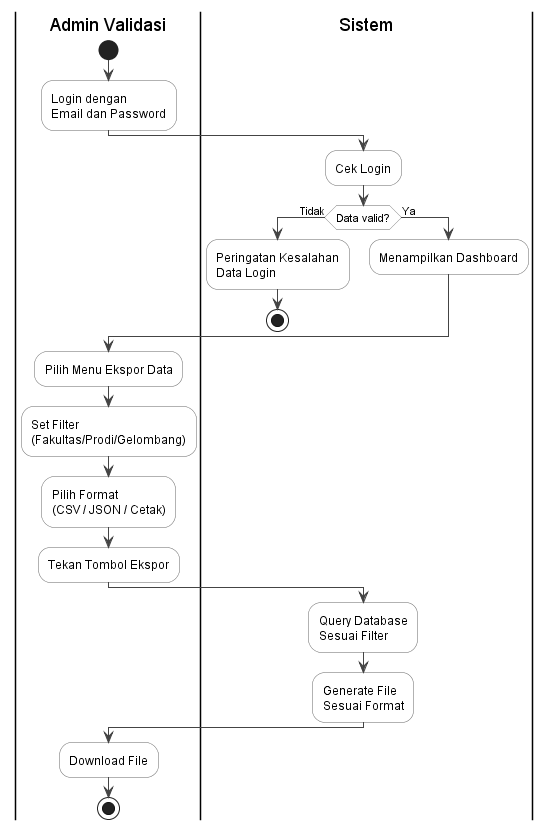

The diagram above was rendered by PlantUML. Its source (embedded in the PNG):
@startuml
skinparam backgroundColor white
skinparam swimlaneBackgroundColor white
skinparam swimlaneTitleBackgroundColor white
skinparam activityBackgroundColor white
skinparam activityBorderColor #666666
skinparam arrowColor #444444
skinparam fontName "Times New Roman"

|Admin Validasi|
start
:Login dengan
Email dan Password;

|Sistem|
:Cek Login;

if (Data valid?) then (Tidak)
  :Peringatan Kesalahan
  Data Login;
  stop
else (Ya)
  :Menampilkan Dashboard;
endif

|Admin Validasi|
:Pilih Menu Ekspor Data;
:Set Filter
(Fakultas/Prodi/Gelombang);
:Pilih Format
(CSV / JSON / Cetak);
:Tekan Tombol Ekspor;

|Sistem|
:Query Database
Sesuai Filter;
:Generate File
Sesuai Format;

|Admin Validasi|
:Download File;
stop

@enduml